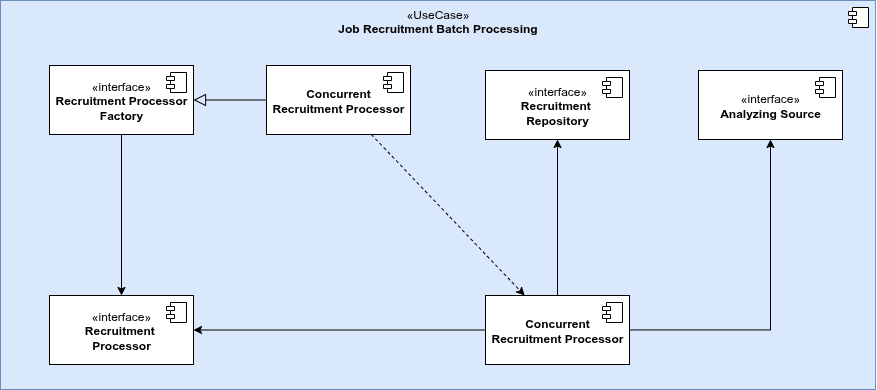

The diagram above was exported from draw.io. Its source (the exported page's mxGraphModel, read from the mxfile embedded in the PNG):
<mxGraphModel dx="3489" dy="1216" grid="0" gridSize="10" guides="1" tooltips="1" connect="1" arrows="1" fold="1" page="0" pageScale="1" pageWidth="850" pageHeight="1100" math="0" shadow="0">
  <root>
    <mxCell id="0" />
    <mxCell id="1" parent="0" />
    <mxCell id="2" value="«UseCase»&lt;br&gt;&lt;b&gt;Job Recruitment Batch Processing&lt;/b&gt;" style="html=1;dropTarget=0;whiteSpace=wrap;verticalAlign=top;fillColor=#dae8fc;strokeColor=#6c8ebf;" vertex="1" parent="1">
      <mxGeometry x="-1712" y="-158" width="875" height="389" as="geometry" />
    </mxCell>
    <mxCell id="3" value="" style="shape=module;jettyWidth=8;jettyHeight=4;" vertex="1" parent="2">
      <mxGeometry x="1" width="20" height="20" relative="1" as="geometry">
        <mxPoint x="-27" y="7" as="offset" />
      </mxGeometry>
    </mxCell>
    <mxCell id="4" style="edgeStyle=orthogonalEdgeStyle;rounded=0;orthogonalLoop=1;jettySize=auto;html=1;" edge="1" source="7" target="13" parent="1">
      <mxGeometry relative="1" as="geometry" />
    </mxCell>
    <mxCell id="5" style="edgeStyle=orthogonalEdgeStyle;rounded=0;orthogonalLoop=1;jettySize=auto;html=1;" edge="1" source="7" target="18" parent="1">
      <mxGeometry relative="1" as="geometry" />
    </mxCell>
    <mxCell id="6" style="rounded=0;orthogonalLoop=1;jettySize=auto;html=1;" edge="1" source="7" target="20" parent="1">
      <mxGeometry relative="1" as="geometry" />
    </mxCell>
    <mxCell id="7" value="&lt;b&gt;Concurrent&lt;/b&gt;&lt;br&gt;&lt;div&gt;&lt;b&gt;Recruitment Processor&lt;/b&gt;&lt;/div&gt;" style="html=1;dropTarget=0;whiteSpace=wrap;" vertex="1" parent="1">
      <mxGeometry x="-1227" y="137" width="144" height="69" as="geometry" />
    </mxCell>
    <mxCell id="8" value="" style="shape=module;jettyWidth=8;jettyHeight=4;" vertex="1" parent="7">
      <mxGeometry x="1" width="20" height="20" relative="1" as="geometry">
        <mxPoint x="-27" y="7" as="offset" />
      </mxGeometry>
    </mxCell>
    <mxCell id="9" style="rounded=0;orthogonalLoop=1;jettySize=auto;html=1;" edge="1" source="10" target="13" parent="1">
      <mxGeometry relative="1" as="geometry" />
    </mxCell>
    <mxCell id="10" value="«interface»&lt;br&gt;&lt;b&gt;Recruitment Processor&lt;/b&gt;&lt;div&gt;&lt;b&gt;Factory&lt;/b&gt;&lt;/div&gt;" style="html=1;dropTarget=0;whiteSpace=wrap;" vertex="1" parent="1">
      <mxGeometry x="-1663" y="-93" width="144" height="69" as="geometry" />
    </mxCell>
    <mxCell id="11" value="" style="shape=module;jettyWidth=8;jettyHeight=4;" vertex="1" parent="10">
      <mxGeometry x="1" width="20" height="20" relative="1" as="geometry">
        <mxPoint x="-27" y="7" as="offset" />
      </mxGeometry>
    </mxCell>
    <mxCell id="12" style="rounded=0;orthogonalLoop=1;jettySize=auto;html=1;dashed=1;" edge="1" source="16" target="7" parent="1">
      <mxGeometry relative="1" as="geometry" />
    </mxCell>
    <mxCell id="13" value="«interface»&lt;br&gt;&lt;b&gt;Recruitment&amp;nbsp;&lt;/b&gt;&lt;div&gt;&lt;b&gt;Processor&lt;/b&gt;&lt;/div&gt;" style="html=1;dropTarget=0;whiteSpace=wrap;" vertex="1" parent="1">
      <mxGeometry x="-1663" y="137" width="144" height="69" as="geometry" />
    </mxCell>
    <mxCell id="14" value="" style="shape=module;jettyWidth=8;jettyHeight=4;" vertex="1" parent="13">
      <mxGeometry x="1" width="20" height="20" relative="1" as="geometry">
        <mxPoint x="-27" y="7" as="offset" />
      </mxGeometry>
    </mxCell>
    <mxCell id="15" style="rounded=0;orthogonalLoop=1;jettySize=auto;html=1;endArrow=block;endFill=0;endSize=10;" edge="1" source="16" target="10" parent="1">
      <mxGeometry relative="1" as="geometry" />
    </mxCell>
    <mxCell id="16" value="&lt;b&gt;Concurrent&lt;/b&gt;&lt;br&gt;&lt;div&gt;&lt;b&gt;Recruitment Processor&lt;/b&gt;&lt;/div&gt;" style="html=1;dropTarget=0;whiteSpace=wrap;" vertex="1" parent="1">
      <mxGeometry x="-1446" y="-93" width="144" height="69" as="geometry" />
    </mxCell>
    <mxCell id="17" value="" style="shape=module;jettyWidth=8;jettyHeight=4;" vertex="1" parent="16">
      <mxGeometry x="1" width="20" height="20" relative="1" as="geometry">
        <mxPoint x="-27" y="7" as="offset" />
      </mxGeometry>
    </mxCell>
    <mxCell id="18" value="«interface»&lt;br&gt;&lt;div&gt;&lt;b&gt;Analyzing Source&lt;/b&gt;&lt;/div&gt;" style="html=1;dropTarget=0;whiteSpace=wrap;" vertex="1" parent="1">
      <mxGeometry x="-1014" y="-88" width="144" height="69" as="geometry" />
    </mxCell>
    <mxCell id="19" value="" style="shape=module;jettyWidth=8;jettyHeight=4;" vertex="1" parent="18">
      <mxGeometry x="1" width="20" height="20" relative="1" as="geometry">
        <mxPoint x="-27" y="7" as="offset" />
      </mxGeometry>
    </mxCell>
    <mxCell id="20" value="«interface»&lt;br&gt;&lt;b&gt;Recruitment&amp;nbsp;&lt;/b&gt;&lt;div&gt;&lt;b&gt;Repository&lt;/b&gt;&lt;/div&gt;" style="html=1;dropTarget=0;whiteSpace=wrap;" vertex="1" parent="1">
      <mxGeometry x="-1227" y="-88" width="144" height="69" as="geometry" />
    </mxCell>
    <mxCell id="21" value="" style="shape=module;jettyWidth=8;jettyHeight=4;" vertex="1" parent="20">
      <mxGeometry x="1" width="20" height="20" relative="1" as="geometry">
        <mxPoint x="-27" y="7" as="offset" />
      </mxGeometry>
    </mxCell>
  </root>
</mxGraphModel>